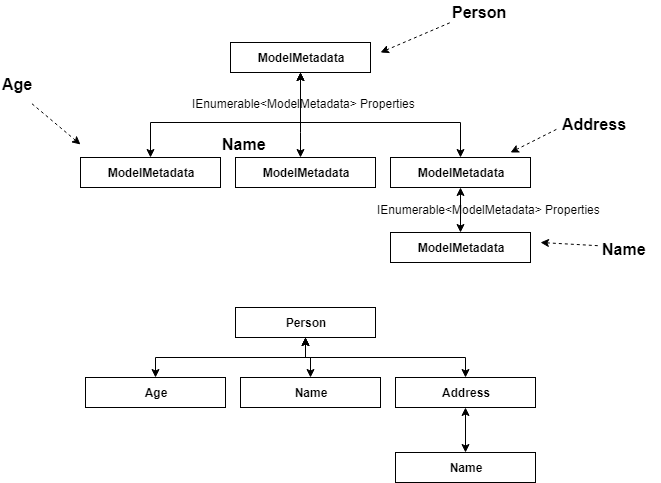

The diagram above was exported from draw.io. Its source (the exported page's mxGraphModel, read from the mxfile embedded in the PNG):
<mxGraphModel dx="868" dy="452" grid="1" gridSize="10" guides="1" tooltips="1" connect="1" arrows="1" fold="1" page="1" pageScale="1" pageWidth="850" pageHeight="1100" math="0" shadow="0">
  <root>
    <mxCell id="HsSd_4Bl_6S0OpdmMS6U-0" />
    <mxCell id="HsSd_4Bl_6S0OpdmMS6U-1" parent="HsSd_4Bl_6S0OpdmMS6U-0" />
    <mxCell id="HsSd_4Bl_6S0OpdmMS6U-2" value="&lt;span style=&quot;font-weight: 700&quot;&gt;Person&lt;/span&gt;" style="rounded=0;whiteSpace=wrap;html=1;" vertex="1" parent="HsSd_4Bl_6S0OpdmMS6U-1">
      <mxGeometry x="245" y="455" width="140" height="30" as="geometry" />
    </mxCell>
    <mxCell id="ExfA2mLm0cWI-Fufg0VI-6" style="edgeStyle=orthogonalEdgeStyle;rounded=0;orthogonalLoop=1;jettySize=auto;html=1;startArrow=classic;startFill=1;" edge="1" parent="HsSd_4Bl_6S0OpdmMS6U-1" source="ExfA2mLm0cWI-Fufg0VI-0" target="HsSd_4Bl_6S0OpdmMS6U-2">
      <mxGeometry relative="1" as="geometry">
        <Array as="points">
          <mxPoint x="165" y="505" />
          <mxPoint x="315" y="505" />
        </Array>
      </mxGeometry>
    </mxCell>
    <mxCell id="ExfA2mLm0cWI-Fufg0VI-0" value="&lt;span style=&quot;font-weight: 700&quot;&gt;Age&lt;/span&gt;" style="rounded=0;whiteSpace=wrap;html=1;" vertex="1" parent="HsSd_4Bl_6S0OpdmMS6U-1">
      <mxGeometry x="95" y="525" width="140" height="30" as="geometry" />
    </mxCell>
    <mxCell id="ExfA2mLm0cWI-Fufg0VI-8" style="edgeStyle=orthogonalEdgeStyle;rounded=0;orthogonalLoop=1;jettySize=auto;html=1;startArrow=classic;startFill=1;" edge="1" parent="HsSd_4Bl_6S0OpdmMS6U-1" source="ExfA2mLm0cWI-Fufg0VI-1" target="HsSd_4Bl_6S0OpdmMS6U-2">
      <mxGeometry relative="1" as="geometry" />
    </mxCell>
    <mxCell id="ExfA2mLm0cWI-Fufg0VI-1" value="&lt;span style=&quot;font-weight: 700&quot;&gt;Name&lt;/span&gt;" style="rounded=0;whiteSpace=wrap;html=1;" vertex="1" parent="HsSd_4Bl_6S0OpdmMS6U-1">
      <mxGeometry x="250" y="525" width="140" height="30" as="geometry" />
    </mxCell>
    <mxCell id="ExfA2mLm0cWI-Fufg0VI-9" style="edgeStyle=orthogonalEdgeStyle;rounded=0;orthogonalLoop=1;jettySize=auto;html=1;startArrow=classic;startFill=1;" edge="1" parent="HsSd_4Bl_6S0OpdmMS6U-1" source="ExfA2mLm0cWI-Fufg0VI-2" target="HsSd_4Bl_6S0OpdmMS6U-2">
      <mxGeometry relative="1" as="geometry">
        <Array as="points">
          <mxPoint x="475" y="505" />
          <mxPoint x="315" y="505" />
        </Array>
      </mxGeometry>
    </mxCell>
    <mxCell id="IKUEZRyvDzapBvbaI1EO-0" style="edgeStyle=orthogonalEdgeStyle;rounded=0;orthogonalLoop=1;jettySize=auto;html=1;startArrow=classic;startFill=1;entryX=0.5;entryY=0;entryDx=0;entryDy=0;" edge="1" parent="HsSd_4Bl_6S0OpdmMS6U-1" source="ExfA2mLm0cWI-Fufg0VI-2" target="IKUEZRyvDzapBvbaI1EO-1">
      <mxGeometry relative="1" as="geometry">
        <mxPoint x="485" y="595" as="targetPoint" />
      </mxGeometry>
    </mxCell>
    <mxCell id="ExfA2mLm0cWI-Fufg0VI-2" value="&lt;b&gt;Address&lt;/b&gt;" style="rounded=0;whiteSpace=wrap;html=1;" vertex="1" parent="HsSd_4Bl_6S0OpdmMS6U-1">
      <mxGeometry x="405" y="525" width="140" height="30" as="geometry" />
    </mxCell>
    <mxCell id="ExfA2mLm0cWI-Fufg0VI-7" style="edgeStyle=orthogonalEdgeStyle;rounded=0;orthogonalLoop=1;jettySize=auto;html=1;exitX=0.5;exitY=1;exitDx=0;exitDy=0;" edge="1" parent="HsSd_4Bl_6S0OpdmMS6U-1" source="ExfA2mLm0cWI-Fufg0VI-2" target="ExfA2mLm0cWI-Fufg0VI-2">
      <mxGeometry relative="1" as="geometry" />
    </mxCell>
    <mxCell id="IKUEZRyvDzapBvbaI1EO-1" value="&lt;span style=&quot;font-weight: 700&quot;&gt;Name&lt;/span&gt;" style="rounded=0;whiteSpace=wrap;html=1;" vertex="1" parent="HsSd_4Bl_6S0OpdmMS6U-1">
      <mxGeometry x="405" y="600" width="140" height="30" as="geometry" />
    </mxCell>
    <mxCell id="IKUEZRyvDzapBvbaI1EO-2" value="&lt;span style=&quot;font-weight: 700&quot;&gt;ModelMetadata&lt;/span&gt;" style="rounded=0;whiteSpace=wrap;html=1;" vertex="1" parent="HsSd_4Bl_6S0OpdmMS6U-1">
      <mxGeometry x="240" y="190" width="140" height="30" as="geometry" />
    </mxCell>
    <mxCell id="IKUEZRyvDzapBvbaI1EO-3" style="edgeStyle=orthogonalEdgeStyle;rounded=0;orthogonalLoop=1;jettySize=auto;html=1;startArrow=classic;startFill=1;" edge="1" parent="HsSd_4Bl_6S0OpdmMS6U-1" source="IKUEZRyvDzapBvbaI1EO-4" target="IKUEZRyvDzapBvbaI1EO-2">
      <mxGeometry relative="1" as="geometry">
        <Array as="points">
          <mxPoint x="160" y="270" />
          <mxPoint x="310" y="270" />
        </Array>
      </mxGeometry>
    </mxCell>
    <mxCell id="IKUEZRyvDzapBvbaI1EO-4" value="&lt;span style=&quot;font-weight: 700&quot;&gt;ModelMetadata&lt;/span&gt;" style="rounded=0;whiteSpace=wrap;html=1;" vertex="1" parent="HsSd_4Bl_6S0OpdmMS6U-1">
      <mxGeometry x="90" y="305" width="140" height="30" as="geometry" />
    </mxCell>
    <mxCell id="IKUEZRyvDzapBvbaI1EO-5" style="edgeStyle=orthogonalEdgeStyle;rounded=0;orthogonalLoop=1;jettySize=auto;html=1;startArrow=classic;startFill=1;" edge="1" parent="HsSd_4Bl_6S0OpdmMS6U-1" source="IKUEZRyvDzapBvbaI1EO-6" target="IKUEZRyvDzapBvbaI1EO-2">
      <mxGeometry relative="1" as="geometry">
        <Array as="points">
          <mxPoint x="310" y="280" />
          <mxPoint x="310" y="280" />
        </Array>
      </mxGeometry>
    </mxCell>
    <mxCell id="IKUEZRyvDzapBvbaI1EO-6" value="&lt;span style=&quot;font-weight: 700&quot;&gt;ModelMetadata&lt;/span&gt;" style="rounded=0;whiteSpace=wrap;html=1;" vertex="1" parent="HsSd_4Bl_6S0OpdmMS6U-1">
      <mxGeometry x="245" y="305" width="140" height="30" as="geometry" />
    </mxCell>
    <mxCell id="IKUEZRyvDzapBvbaI1EO-7" style="edgeStyle=orthogonalEdgeStyle;rounded=0;orthogonalLoop=1;jettySize=auto;html=1;startArrow=classic;startFill=1;" edge="1" parent="HsSd_4Bl_6S0OpdmMS6U-1" source="IKUEZRyvDzapBvbaI1EO-9" target="IKUEZRyvDzapBvbaI1EO-2">
      <mxGeometry relative="1" as="geometry">
        <Array as="points">
          <mxPoint x="470" y="270" />
          <mxPoint x="310" y="270" />
        </Array>
      </mxGeometry>
    </mxCell>
    <mxCell id="IKUEZRyvDzapBvbaI1EO-8" style="edgeStyle=orthogonalEdgeStyle;rounded=0;orthogonalLoop=1;jettySize=auto;html=1;startArrow=classic;startFill=1;entryX=0.5;entryY=0;entryDx=0;entryDy=0;" edge="1" parent="HsSd_4Bl_6S0OpdmMS6U-1" source="IKUEZRyvDzapBvbaI1EO-9" target="IKUEZRyvDzapBvbaI1EO-11">
      <mxGeometry relative="1" as="geometry">
        <mxPoint x="480" y="360" as="targetPoint" />
      </mxGeometry>
    </mxCell>
    <mxCell id="IKUEZRyvDzapBvbaI1EO-9" value="&lt;span style=&quot;font-weight: 700&quot;&gt;ModelMetadata&lt;/span&gt;" style="rounded=0;whiteSpace=wrap;html=1;" vertex="1" parent="HsSd_4Bl_6S0OpdmMS6U-1">
      <mxGeometry x="400" y="305" width="140" height="30" as="geometry" />
    </mxCell>
    <mxCell id="IKUEZRyvDzapBvbaI1EO-10" style="edgeStyle=orthogonalEdgeStyle;rounded=0;orthogonalLoop=1;jettySize=auto;html=1;exitX=0.5;exitY=1;exitDx=0;exitDy=0;" edge="1" parent="HsSd_4Bl_6S0OpdmMS6U-1" source="IKUEZRyvDzapBvbaI1EO-9" target="IKUEZRyvDzapBvbaI1EO-9">
      <mxGeometry relative="1" as="geometry" />
    </mxCell>
    <mxCell id="IKUEZRyvDzapBvbaI1EO-11" value="&lt;span style=&quot;font-weight: 700&quot;&gt;ModelMetadata&lt;/span&gt;" style="rounded=0;whiteSpace=wrap;html=1;" vertex="1" parent="HsSd_4Bl_6S0OpdmMS6U-1">
      <mxGeometry x="400" y="380" width="140" height="30" as="geometry" />
    </mxCell>
    <mxCell id="IKUEZRyvDzapBvbaI1EO-12" value="IEnumerable&amp;lt;ModelMetadata&amp;gt; Properties" style="text;html=1;resizable=0;points=[];autosize=1;align=left;verticalAlign=top;spacingTop=-4;" vertex="1" parent="HsSd_4Bl_6S0OpdmMS6U-1">
      <mxGeometry x="200" y="242" width="240" height="20" as="geometry" />
    </mxCell>
    <mxCell id="IKUEZRyvDzapBvbaI1EO-14" value="IEnumerable&amp;lt;ModelMetadata&amp;gt; Properties" style="text;html=1;resizable=0;points=[];autosize=1;align=left;verticalAlign=top;spacingTop=-4;" vertex="1" parent="HsSd_4Bl_6S0OpdmMS6U-1">
      <mxGeometry x="385" y="347.5" width="240" height="20" as="geometry" />
    </mxCell>
    <mxCell id="IKUEZRyvDzapBvbaI1EO-16" value="" style="endArrow=none;html=1;dashed=1;startArrow=classic;startFill=1;" edge="1" parent="HsSd_4Bl_6S0OpdmMS6U-1">
      <mxGeometry width="50" height="50" relative="1" as="geometry">
        <mxPoint x="390" y="200" as="sourcePoint" />
        <mxPoint x="460" y="170" as="targetPoint" />
      </mxGeometry>
    </mxCell>
    <mxCell id="IKUEZRyvDzapBvbaI1EO-17" value="&lt;font style=&quot;font-size: 16px&quot;&gt;&lt;b&gt;Person&lt;/b&gt;&lt;/font&gt;" style="text;html=1;resizable=0;points=[];autosize=1;align=left;verticalAlign=top;spacingTop=-4;" vertex="1" parent="HsSd_4Bl_6S0OpdmMS6U-1">
      <mxGeometry x="460" y="148" width="70" height="20" as="geometry" />
    </mxCell>
    <mxCell id="IKUEZRyvDzapBvbaI1EO-18" value="" style="endArrow=none;html=1;dashed=1;startArrow=classic;startFill=1;" edge="1" parent="HsSd_4Bl_6S0OpdmMS6U-1">
      <mxGeometry width="50" height="50" relative="1" as="geometry">
        <mxPoint x="90" y="292" as="sourcePoint" />
        <mxPoint x="40" y="250" as="targetPoint" />
      </mxGeometry>
    </mxCell>
    <mxCell id="IKUEZRyvDzapBvbaI1EO-19" value="&lt;font style=&quot;font-size: 16px&quot;&gt;&lt;b&gt;Age&lt;/b&gt;&lt;/font&gt;" style="text;html=1;resizable=0;points=[];autosize=1;align=left;verticalAlign=top;spacingTop=-4;" vertex="1" parent="HsSd_4Bl_6S0OpdmMS6U-1">
      <mxGeometry x="10" y="220" width="50" height="20" as="geometry" />
    </mxCell>
    <mxCell id="IKUEZRyvDzapBvbaI1EO-20" value="&lt;font style=&quot;font-size: 16px&quot;&gt;&lt;b&gt;Name&lt;/b&gt;&lt;/font&gt;" style="text;html=1;resizable=0;points=[];autosize=1;align=left;verticalAlign=top;spacingTop=-4;" vertex="1" parent="HsSd_4Bl_6S0OpdmMS6U-1">
      <mxGeometry x="230" y="280" width="60" height="20" as="geometry" />
    </mxCell>
    <mxCell id="IKUEZRyvDzapBvbaI1EO-21" value="&lt;span style=&quot;font-size: 16px&quot;&gt;&lt;b&gt;Address&lt;/b&gt;&lt;/span&gt;" style="text;html=1;resizable=0;points=[];autosize=1;align=left;verticalAlign=top;spacingTop=-4;" vertex="1" parent="HsSd_4Bl_6S0OpdmMS6U-1">
      <mxGeometry x="570" y="260" width="80" height="20" as="geometry" />
    </mxCell>
    <mxCell id="IKUEZRyvDzapBvbaI1EO-22" value="" style="endArrow=none;html=1;dashed=1;startArrow=classic;startFill=1;entryX=-0.029;entryY=0.8;entryDx=0;entryDy=0;entryPerimeter=0;" edge="1" parent="HsSd_4Bl_6S0OpdmMS6U-1" target="IKUEZRyvDzapBvbaI1EO-21">
      <mxGeometry width="50" height="50" relative="1" as="geometry">
        <mxPoint x="520" y="300" as="sourcePoint" />
        <mxPoint x="470" y="180" as="targetPoint" />
      </mxGeometry>
    </mxCell>
    <mxCell id="BgYEXZpgOK7mPoRgbFeV-0" value="&lt;font style=&quot;font-size: 16px&quot;&gt;&lt;b&gt;Name&lt;/b&gt;&lt;/font&gt;" style="text;html=1;resizable=0;points=[];autosize=1;align=left;verticalAlign=top;spacingTop=-4;" vertex="1" parent="HsSd_4Bl_6S0OpdmMS6U-1">
      <mxGeometry x="610" y="385" width="60" height="20" as="geometry" />
    </mxCell>
    <mxCell id="BgYEXZpgOK7mPoRgbFeV-1" value="" style="endArrow=none;html=1;dashed=1;startArrow=classic;startFill=1;" edge="1" parent="HsSd_4Bl_6S0OpdmMS6U-1" target="BgYEXZpgOK7mPoRgbFeV-0">
      <mxGeometry width="50" height="50" relative="1" as="geometry">
        <mxPoint x="550" y="390" as="sourcePoint" />
        <mxPoint x="577.6800000000001" y="286" as="targetPoint" />
      </mxGeometry>
    </mxCell>
  </root>
</mxGraphModel>